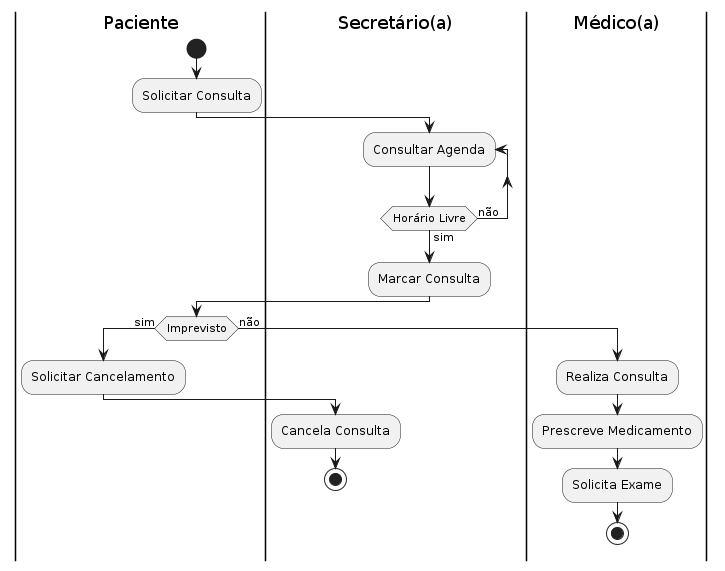

The diagram above was rendered by PlantUML. Its source (embedded in the PNG):
@startuml
|Paciente|
start
:Solicitar Consulta;
|Secretário(a)|
repeat :Consultar Agenda;
repeat while (Horário Livre) is (não) not (sim)
:Marcar Consulta;
|Paciente|
if (Imprevisto) then (sim)
:Solicitar Cancelamento;
|Secretário(a)|
:Cancela Consulta;
stop
else (não)
|Médico(a)|
:Realiza Consulta;
:Prescreve Medicamento;
:Solicita Exame;
stop
@enduml